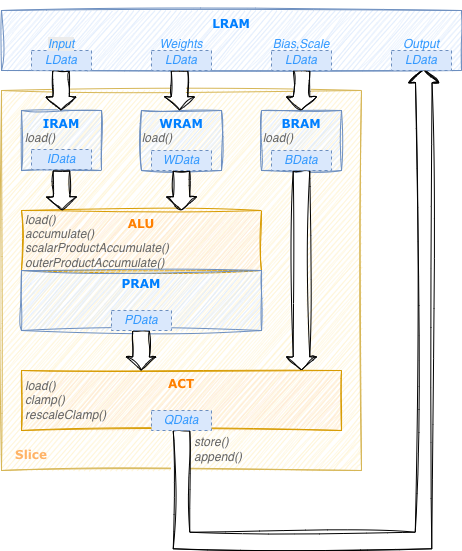

The diagram above was exported from draw.io. Its source (the exported page's mxGraphModel, read from the mxfile embedded in the PNG):
<mxGraphModel dx="1074" dy="899" grid="1" gridSize="10" guides="1" tooltips="1" connect="1" arrows="1" fold="1" page="1" pageScale="1" pageWidth="850" pageHeight="1100" math="0" shadow="0">
  <root>
    <mxCell id="0" />
    <mxCell id="1" parent="0" />
    <mxCell id="5bCEcZ8oa-1XablALklK-6" parent="1" style="rounded=0;whiteSpace=wrap;html=1;strokeColor=none;" value="" vertex="1">
      <mxGeometry height="10" width="31" x="59" y="50" as="geometry" />
    </mxCell>
    <mxCell id="m02Zl-1KB3XCLwgIw_jj-8" parent="1" style="rounded=0;whiteSpace=wrap;html=1;fillColor=#fff2cc;labelPosition=center;verticalLabelPosition=middle;align=center;verticalAlign=middle;strokeColor=#d6b656;fontFamily=Verdana;sketch=1;curveFitting=1;jiggle=2;fontColor=#FFD966;fontStyle=1" value="" vertex="1">
      <mxGeometry height="380" width="360" x="60" y="140" as="geometry" />
    </mxCell>
    <mxCell id="m02Zl-1KB3XCLwgIw_jj-1" parent="1" style="rounded=0;whiteSpace=wrap;html=1;fillColor=#dae8fc;strokeColor=#6c8ebf;fontFamily=Verdana;sketch=1;curveFitting=1;jiggle=2;fontColor=#007FFF;fontStyle=1;verticalAlign=top;" value="LRAM" vertex="1">
      <mxGeometry height="60" width="460" x="60" y="60" as="geometry" />
    </mxCell>
    <mxCell id="m02Zl-1KB3XCLwgIw_jj-2" parent="1" style="rounded=0;whiteSpace=wrap;html=1;fillColor=#dae8fc;strokeColor=#6c8ebf;fontFamily=Verdana;sketch=1;curveFitting=1;jiggle=2;fontColor=#007FFF;fontStyle=1;verticalAlign=top;" value="IRAM" vertex="1">
      <mxGeometry height="60" width="80" x="80" y="160" as="geometry" />
    </mxCell>
    <mxCell id="m02Zl-1KB3XCLwgIw_jj-3" parent="1" style="rounded=0;whiteSpace=wrap;html=1;fillColor=#dae8fc;strokeColor=#6c8ebf;fontFamily=Verdana;sketch=1;curveFitting=1;jiggle=2;fontColor=#007FFF;fontStyle=1;verticalAlign=top;" value="WRAM" vertex="1">
      <mxGeometry height="60" width="80" x="200" y="160" as="geometry" />
    </mxCell>
    <mxCell id="m02Zl-1KB3XCLwgIw_jj-4" parent="1" style="rounded=0;whiteSpace=wrap;html=1;fillColor=#dae8fc;strokeColor=#6c8ebf;fontFamily=Verdana;sketch=1;curveFitting=1;jiggle=2;fontColor=#007FFF;fontStyle=1;verticalAlign=top;" value="BRAM" vertex="1">
      <mxGeometry height="60" width="80" x="320" y="160" as="geometry" />
    </mxCell>
    <mxCell id="m02Zl-1KB3XCLwgIw_jj-5" parent="1" style="rounded=0;whiteSpace=wrap;html=1;fillColor=#ffe6cc;strokeColor=#d79b00;labelBorderColor=none;textShadow=0;verticalAlign=top;align=center;fontFamily=Verdana;sketch=1;curveFitting=1;jiggle=2;fontColor=#FF8000;fontStyle=1" value="ALU" vertex="1">
      <mxGeometry height="60" width="240" x="80" y="260" as="geometry" />
    </mxCell>
    <mxCell id="m02Zl-1KB3XCLwgIw_jj-6" parent="1" style="rounded=0;whiteSpace=wrap;html=1;fillColor=#dae8fc;strokeColor=#6c8ebf;fontFamily=Verdana;sketch=1;curveFitting=1;jiggle=2;fontColor=#007FFF;fontStyle=1;verticalAlign=top;" value="PRAM" vertex="1">
      <mxGeometry height="60" width="240" x="80" y="320" as="geometry" />
    </mxCell>
    <mxCell id="m02Zl-1KB3XCLwgIw_jj-7" parent="1" style="rounded=0;whiteSpace=wrap;html=1;fillColor=#ffe6cc;strokeColor=#d79b00;fontFamily=Verdana;sketch=1;curveFitting=1;jiggle=2;fontColor=#FF8000;fontStyle=1;verticalAlign=top;" value="ACT" vertex="1">
      <mxGeometry height="60" width="320" x="80" y="420" as="geometry" />
    </mxCell>
    <mxCell id="m02Zl-1KB3XCLwgIw_jj-9" edge="1" parent="1" style="shape=flexArrow;endArrow=classic;html=1;rounded=0;width=16.538461538461537;endSize=4.065384615384615;endWidth=12.485207100591717;fillColor=default;fontFamily=Verdana;sketch=1;curveFitting=1;jiggle=2;" value="">
      <mxGeometry height="50" relative="1" width="50" as="geometry">
        <mxPoint x="119.5" y="120" as="sourcePoint" />
        <mxPoint x="119.5" y="160" as="targetPoint" />
      </mxGeometry>
    </mxCell>
    <mxCell id="m02Zl-1KB3XCLwgIw_jj-10" edge="1" parent="1" style="shape=flexArrow;endArrow=classic;html=1;rounded=0;width=16.538461538461537;endSize=4.065384615384615;endWidth=12.485207100591717;fillColor=default;fontFamily=Verdana;sketch=1;curveFitting=1;jiggle=2;" value="">
      <mxGeometry height="50" relative="1" width="50" as="geometry">
        <mxPoint x="238" y="120" as="sourcePoint" />
        <mxPoint x="238" y="160" as="targetPoint" />
      </mxGeometry>
    </mxCell>
    <mxCell id="m02Zl-1KB3XCLwgIw_jj-11" edge="1" parent="1" style="shape=flexArrow;endArrow=classic;html=1;rounded=0;width=16.538461538461537;endSize=4.065384615384615;endWidth=12.485207100591717;fillColor=default;fontFamily=Verdana;sketch=1;curveFitting=1;jiggle=2;" value="">
      <mxGeometry height="50" relative="1" width="50" as="geometry">
        <mxPoint x="360" y="120" as="sourcePoint" />
        <mxPoint x="360" y="160" as="targetPoint" />
      </mxGeometry>
    </mxCell>
    <mxCell id="m02Zl-1KB3XCLwgIw_jj-13" edge="1" parent="1" style="shape=flexArrow;endArrow=classic;html=1;rounded=0;width=16.538461538461537;endSize=4.065384615384615;endWidth=12.485207100591717;fillColor=default;fontFamily=Verdana;sketch=1;curveFitting=1;jiggle=2;" value="">
      <mxGeometry height="50" relative="1" width="50" as="geometry">
        <mxPoint x="240" y="220" as="sourcePoint" />
        <mxPoint x="240" y="260" as="targetPoint" />
      </mxGeometry>
    </mxCell>
    <mxCell id="m02Zl-1KB3XCLwgIw_jj-15" edge="1" parent="1" style="shape=flexArrow;endArrow=classic;html=1;rounded=0;width=16.538461538461537;endSize=4.065384615384615;endWidth=12.485207100591717;fillColor=default;fontFamily=Verdana;sketch=1;curveFitting=1;jiggle=2;" value="">
      <mxGeometry height="50" relative="1" width="50" as="geometry">
        <mxPoint x="199.52" y="380" as="sourcePoint" />
        <mxPoint x="199.52" y="420" as="targetPoint" />
      </mxGeometry>
    </mxCell>
    <mxCell id="m02Zl-1KB3XCLwgIw_jj-16" edge="1" parent="1" source="m02Zl-1KB3XCLwgIw_jj-4" style="shape=flexArrow;endArrow=classic;html=1;rounded=0;width=16.538461538461537;endSize=4.065384615384615;endWidth=12.485207100591717;fillColor=default;fontFamily=Verdana;sketch=1;curveFitting=1;jiggle=2;exitX=0.5;exitY=1;exitDx=0;exitDy=0;" value="">
      <mxGeometry height="50" relative="1" width="50" as="geometry">
        <mxPoint x="360" y="250" as="sourcePoint" />
        <mxPoint x="360" y="420" as="targetPoint" />
      </mxGeometry>
    </mxCell>
    <mxCell id="m02Zl-1KB3XCLwgIw_jj-19" edge="1" parent="1" source="m02Zl-1KB3XCLwgIw_jj-7" style="shape=flexArrow;endArrow=classic;html=1;rounded=0;width=16.538461538461537;endSize=4.065384615384615;endWidth=12.485207100591717;fillColor=default;entryX=0.918;entryY=0.975;entryDx=0;entryDy=0;entryPerimeter=0;fontFamily=Verdana;sketch=1;curveFitting=1;jiggle=2;exitX=0.5;exitY=1;exitDx=0;exitDy=0;" target="m02Zl-1KB3XCLwgIw_jj-1" value="">
      <mxGeometry height="50" relative="1" width="50" as="geometry">
        <Array as="points">
          <mxPoint x="240" y="590" />
          <mxPoint x="482" y="590" />
        </Array>
        <mxPoint x="240" y="520" as="sourcePoint" />
        <mxPoint x="240" y="520" as="targetPoint" />
      </mxGeometry>
    </mxCell>
    <mxCell id="m02Zl-1KB3XCLwgIw_jj-22" parent="1" style="text;html=1;whiteSpace=wrap;strokeColor=none;fillColor=none;align=center;verticalAlign=middle;rounded=0;fontColor=#666666;fontStyle=2" value="load()" vertex="1">
      <mxGeometry height="30" width="60" x="186" y="173" as="geometry" />
    </mxCell>
    <mxCell id="m02Zl-1KB3XCLwgIw_jj-23" parent="1" style="text;html=1;whiteSpace=wrap;strokeColor=none;fillColor=none;align=center;verticalAlign=middle;rounded=0;fontColor=#666666;fontStyle=2" value="load()" vertex="1">
      <mxGeometry height="30" width="60" x="307" y="173" as="geometry" />
    </mxCell>
    <mxCell id="m02Zl-1KB3XCLwgIw_jj-24" parent="1" style="text;html=1;whiteSpace=wrap;strokeColor=none;fillColor=none;align=left;verticalAlign=middle;rounded=0;fontColor=#666666;fontStyle=2" value="load()&lt;div&gt;accumulate()&lt;/div&gt;&lt;div&gt;scalarProductAccumulate()&lt;/div&gt;&lt;div&gt;outerProductAccumulate()&lt;/div&gt;&lt;div&gt;&lt;br&gt;&lt;/div&gt;" vertex="1">
      <mxGeometry height="30" width="60" x="82" y="283" as="geometry" />
    </mxCell>
    <mxCell id="m02Zl-1KB3XCLwgIw_jj-25" parent="1" style="text;html=1;whiteSpace=wrap;strokeColor=none;fillColor=none;align=left;verticalAlign=middle;rounded=0;fontColor=#666666;fontStyle=2" value="load()&lt;div&gt;clamp()&lt;/div&gt;&lt;div&gt;rescaleClamp()&lt;/div&gt;" vertex="1">
      <mxGeometry height="30" width="60" x="82" y="435" as="geometry" />
    </mxCell>
    <mxCell id="m02Zl-1KB3XCLwgIw_jj-26" parent="1" style="text;html=1;whiteSpace=wrap;strokeColor=none;fillColor=none;align=left;verticalAlign=middle;rounded=0;fontColor=#666666;fontStyle=2" value="store()&lt;div&gt;append()&lt;/div&gt;" vertex="1">
      <mxGeometry height="30" width="60" x="251" y="484" as="geometry" />
    </mxCell>
    <mxCell id="m02Zl-1KB3XCLwgIw_jj-31" parent="1" style="text;html=1;whiteSpace=wrap;strokeColor=none;fillColor=none;align=center;verticalAlign=middle;rounded=0;fontColor=#FFB366;" value="&lt;span style=&quot;font-family: Verdana; font-weight: 700;&quot;&gt;Slice&lt;/span&gt;" vertex="1">
      <mxGeometry height="30" width="60" x="60" y="490" as="geometry" />
    </mxCell>
    <mxCell id="m02Zl-1KB3XCLwgIw_jj-33" parent="1" style="rounded=0;whiteSpace=wrap;html=1;dashed=1;fillColor=#dae8fc;strokeColor=#6c8ebf;fontColor=#3399FF;fontStyle=2" value="LData" vertex="1">
      <mxGeometry height="20" width="60" x="90" y="100" as="geometry" />
    </mxCell>
    <mxCell id="m02Zl-1KB3XCLwgIw_jj-34" parent="1" style="rounded=0;whiteSpace=wrap;html=1;dashed=1;fillColor=#dae8fc;strokeColor=#6c8ebf;fontColor=#3399FF;fontStyle=2" value="LData" vertex="1">
      <mxGeometry height="20" width="60" x="210" y="100" as="geometry" />
    </mxCell>
    <mxCell id="m02Zl-1KB3XCLwgIw_jj-35" parent="1" style="rounded=0;whiteSpace=wrap;html=1;dashed=1;fillColor=#dae8fc;strokeColor=#6c8ebf;fontColor=#3399FF;fontStyle=2" value="LData" vertex="1">
      <mxGeometry height="20" width="60" x="330" y="100" as="geometry" />
    </mxCell>
    <mxCell id="m02Zl-1KB3XCLwgIw_jj-36" parent="1" style="rounded=0;whiteSpace=wrap;html=1;dashed=1;fillColor=#dae8fc;strokeColor=#6c8ebf;fontColor=#3399FF;fontStyle=2" value="LData" vertex="1">
      <mxGeometry height="20" width="60" x="450" y="100" as="geometry" />
    </mxCell>
    <mxCell id="m02Zl-1KB3XCLwgIw_jj-40" parent="1" style="rounded=0;whiteSpace=wrap;html=1;dashed=1;fillColor=#dae8fc;strokeColor=#6c8ebf;fontColor=#3399FF;fontStyle=2" value="QData" vertex="1">
      <mxGeometry height="20" width="60" x="210" y="460" as="geometry" />
    </mxCell>
    <mxCell id="m02Zl-1KB3XCLwgIw_jj-41" parent="1" style="rounded=0;whiteSpace=wrap;html=1;dashed=1;fillColor=#dae8fc;strokeColor=#6c8ebf;fontColor=#3399FF;fontStyle=2" value="PData" vertex="1">
      <mxGeometry height="20" width="60" x="170" y="360" as="geometry" />
    </mxCell>
    <mxCell id="m02Zl-1KB3XCLwgIw_jj-44" parent="1" style="rounded=0;whiteSpace=wrap;html=1;dashed=1;fillColor=#dae8fc;strokeColor=#6c8ebf;fontColor=#3399FF;fontStyle=2" value="BData" vertex="1">
      <mxGeometry height="20" width="60" x="330" y="200" as="geometry" />
    </mxCell>
    <mxCell id="m02Zl-1KB3XCLwgIw_jj-46" parent="1" style="rounded=0;whiteSpace=wrap;html=1;dashed=1;fillColor=#dae8fc;strokeColor=#6c8ebf;fontColor=#3399FF;fontStyle=2" value="WData" vertex="1">
      <mxGeometry height="20" width="60" x="210" y="200" as="geometry" />
    </mxCell>
    <mxCell id="m02Zl-1KB3XCLwgIw_jj-47" parent="1" style="rounded=0;whiteSpace=wrap;html=1;dashed=1;fillColor=#dae8fc;strokeColor=#6c8ebf;fontColor=#3399FF;fontStyle=2" value="IData" vertex="1">
      <mxGeometry height="20" width="60" x="90" y="199" as="geometry" />
    </mxCell>
    <mxCell id="m02Zl-1KB3XCLwgIw_jj-21" parent="1" style="text;html=1;whiteSpace=wrap;strokeColor=none;fillColor=none;align=center;verticalAlign=middle;rounded=0;fontColor=#666666;fontStyle=2" value="load()" vertex="1">
      <mxGeometry height="30" width="60" x="69" y="173" as="geometry" />
    </mxCell>
    <mxCell id="t737wAx0sQGHi52kXE13-4" parent="1" style="text;whiteSpace=wrap;html=1;align=center;" value="&lt;span style=&quot;color: rgb(51, 153, 255); font-family: Helvetica; font-size: 12px; font-style: italic; font-variant-ligatures: normal; font-variant-caps: normal; font-weight: 400; letter-spacing: normal; orphans: 2; text-indent: 0px; text-transform: none; widows: 2; word-spacing: 0px; -webkit-text-stroke-width: 0px; white-space: normal; background-color: rgb(236, 236, 236); text-decoration-thickness: initial; text-decoration-style: initial; text-decoration-color: initial; float: none; display: inline !important;&quot;&gt;Input&lt;/span&gt;" vertex="1">
      <mxGeometry height="20" width="40" x="100" y="80" as="geometry" />
    </mxCell>
    <mxCell id="t737wAx0sQGHi52kXE13-5" parent="1" style="text;whiteSpace=wrap;html=1;align=center;" value="&lt;span style=&quot;color: rgb(51, 153, 255); font-style: italic;&quot;&gt;Weights&lt;/span&gt;" vertex="1">
      <mxGeometry height="20" width="40" x="220" y="80" as="geometry" />
    </mxCell>
    <mxCell id="t737wAx0sQGHi52kXE13-6" parent="1" style="text;whiteSpace=wrap;html=1;align=center;" value="&lt;span style=&quot;color: rgb(51, 153, 255); font-style: italic;&quot;&gt;Bias,Scale&lt;/span&gt;" vertex="1">
      <mxGeometry height="20" width="40" x="340" y="80" as="geometry" />
    </mxCell>
    <mxCell id="t737wAx0sQGHi52kXE13-7" parent="1" style="text;whiteSpace=wrap;html=1;align=center;" value="&lt;span style=&quot;color: rgb(51, 153, 255); font-style: italic;&quot;&gt;Output&lt;/span&gt;" vertex="1">
      <mxGeometry height="20" width="40" x="460" y="80" as="geometry" />
    </mxCell>
    <mxCell id="t737wAx0sQGHi52kXE13-8" edge="1" parent="1" style="shape=flexArrow;endArrow=classic;html=1;rounded=0;width=16.538461538461537;endSize=4.065384615384615;endWidth=12.485207100591717;fillColor=default;fontFamily=Verdana;sketch=1;curveFitting=1;jiggle=2;" value="">
      <mxGeometry height="50" relative="1" width="50" as="geometry">
        <mxPoint x="120" y="220" as="sourcePoint" />
        <mxPoint x="120" y="260" as="targetPoint" />
      </mxGeometry>
    </mxCell>
  </root>
</mxGraphModel>